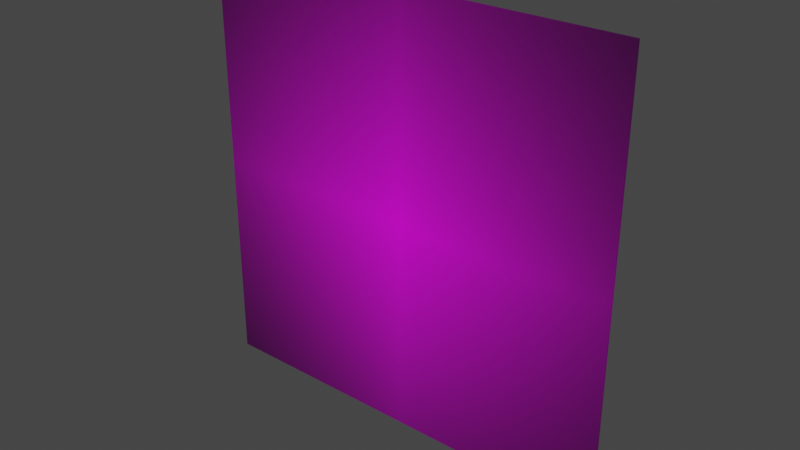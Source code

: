 # Source: canvas.blend  (saved by Blender 3.3.6; exported with 4.5.12 LTS)
import bpy
from mathutils import Matrix  # noqa: F401  (used for matrix-valued properties, if any)

bpy.ops.wm.read_factory_settings(use_empty=True)
scene = bpy.context.scene
scene.name = 'Scene'

# ---- collections
col_collection = bpy.data.collections.new('Collection'); scene.collection.children.link(col_collection)

# ---- images (referenced by path relative to the original .blend; pixels are not part of the script)
import os
ASSET_DIR = os.environ.get("B2B_ASSET_DIR", "")  # directory of the original .blend (textures are referenced by path, not embedded)
HERE = os.path.dirname(os.path.abspath(__file__))  # packed textures are extracted next to this script under _unpacked/

def load_image(name, relpath, width, height, colorspace="sRGB"):
    """Load a texture the original file referenced (path relative to the .blend, or extracted next to this script)."""
    p = next((c for c in (os.path.join(HERE, relpath), os.path.join(ASSET_DIR, relpath)) if relpath and os.path.exists(c)), "")
    if p:
        img = bpy.data.images.load(p, check_existing=True)
        img.name = name
    else:  # same state as the original file: an image datablock whose file is absent (Cycles renders it pink)
        img = bpy.data.images.new(name, width, height)
        img.source = "FILE"
        img.filepath = "//" + (relpath or name)
    img.colorspace_settings.name = colorspace
    return img
img_unsplash_jpg_001 = load_image('unsplash.jpg.001', 'unsplash.jpg', 1024, 1024, 'sRGB')

# ---- materials (node trees are filled in below, after node groups)
mat_canvas = bpy.data.materials.new('Canvas')
mat_canvas.use_transparent_shadow = False

# ---- material node trees
mat_canvas.use_nodes = True; mat_canvas.node_tree.nodes.clear()
_N = mat_canvas.node_tree.nodes; _L = mat_canvas.node_tree.links
n0 = _N.new('ShaderNodeBsdfPrincipled'); n0.name = 'Principled BSDF'; n0.location = (10, 300)
n0.distribution = 'GGX'
n0.subsurface_method = 'RANDOM_WALK_SKIN'
n0.inputs[3].default_value = 1.45
n0.inputs[27].default_value = (0.0, 0.0, 0.0, 1.0)
n0.inputs[28].default_value = 1.0
n1 = _N.new('ShaderNodeOutputMaterial'); n1.name = 'Material Output'; n1.location = (300, 300)
n2 = _N.new('ShaderNodeTexImage'); n2.name = 'Image Texture'; n2.location = (-280, 270)
n2.image = img_unsplash_jpg_001
n2.extension = 'CLIP'
_L.new(n0.outputs[0], n1.inputs[0])
_L.new(n2.outputs[0], n0.inputs[0])
n1.is_active_output = True

# ---- world
world_world = bpy.data.worlds.new('World'); scene.world = world_world
world_world.use_nodes = True; world_world.node_tree.nodes.clear()
_N = world_world.node_tree.nodes; _L = world_world.node_tree.links
n0 = _N.new('ShaderNodeOutputWorld'); n0.name = 'World Output'; n0.location = (300, 300)
n1 = _N.new('ShaderNodeBackground'); n1.name = 'Background'; n1.location = (10, 300)
n1.inputs[0].default_value = (0.05088, 0.05088, 0.05088, 1.0)
_L.new(n1.outputs[0], n0.inputs[0])
n0.is_active_output = True
world_world.color = (0.05088, 0.05088, 0.05088)
world_world.use_sun_shadow = False
world_world.sun_shadow_jitter_overblur = 0.0

# ---- meshes
me_cube_003 = bpy.data.meshes.new('Cube.003')
me_cube_003.from_pydata([(-0.0025, -0.5, -0.5), (-0.0025, -0.5, 0.5), (-0.0025, 0.5, -0.5), (-0.0025, 0.5, 0.5), (0.0025, -0.5, -0.5), (0.0025, -0.5, 0.5), (0.0025, 0.5, -0.5), (0.0025, 0.5, 0.5)], [], [(0, 1, 3, 2), (2, 3, 7, 6), (6, 7, 5, 4), (4, 5, 1, 0), (2, 6, 4, 0), (7, 3, 1, 5)])
_uv = me_cube_003.uv_layers.new(name='UVMap')
_uv.uv.foreach_set('vector', [1.263, 0.01003, 1.263, 0.9866, 0.9996, 0.9866, 0.9996, 0.01003, 0.9996, 0.01003, 0.9996, 0.9866, 0.9949, 0.9866, 0.9949, 0.01003, 0.9949, 0.01003, 0.9949, 0.9866, 0.005452, 0.9866, 0.005452, 0.01003, 0.005452, 0.01003, 0.005452, 0.9866, 0.001383, 0.9866, 0.001383, 0.01003, 0.9949, 0.003241, 0.9949, 0.01003, 0.005452, 0.01003, 0.005452, 0.003241, 0.9949, 0.9866, 0.9949, 0.9974, 0.005452, 0.9974, 0.005452, 0.9866])
me_cube_003.materials.append(mat_canvas)
me_cube_003.update()

# ---- objects
ob_cube = bpy.data.objects.new('Cube', me_cube_003)

# ---- transforms, parenting, visibility, modifiers, constraints
ob_cube.location = (0.0, 0.0, 0.0)
ob_cube.rotation_euler = (0.0, -0.0, 4.712)

# ---- collection membership
col_collection.objects.link(ob_cube)

# ---- scene / render settings (as saved in the file)
scene.frame_start = 1; scene.frame_end = 250; scene.frame_set(28)
scene.render.engine = 'BLENDER_EEVEE_NEXT'
scene.cycles.sampling_pattern = 'TABULATED_SOBOL'
scene.cycles.use_light_tree = False
scene.view_settings.view_transform = 'Filmic'
bpy.context.view_layer.update()

# ---- added for rendering (the .blend has no active camera and no usable light): camera, sun
cam_auto = bpy.data.cameras.new('AutoCamera')
cam_auto.lens = 50.0
cam_auto.sensor_width = 36.0
cam_auto.clip_end = 1000.0
ob_auto_camera = bpy.data.objects.new('AutoCamera', cam_auto)
scene.collection.objects.link(ob_auto_camera)
ob_auto_camera.location = (1.30847, -1.57017, 1.04678)
ob_auto_camera.rotation_euler = (1.09748, -7.21219e-08, 0.694738)
scene.camera = ob_auto_camera
light_auto_sun = bpy.data.lights.new('AutoSun', 'SUN')
light_auto_sun.energy = 3.0
light_auto_sun.angle = 0.0523599
ob_auto_sun = bpy.data.objects.new('AutoSun', light_auto_sun)
scene.collection.objects.link(ob_auto_sun)
ob_auto_sun.rotation_euler = (0.872665, 0.174533, 0.523599)
bpy.context.view_layer.update()
